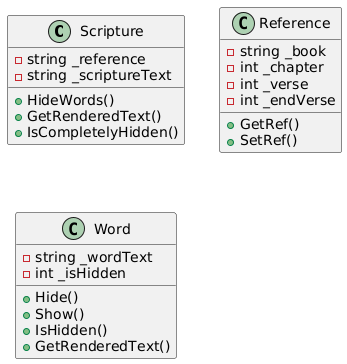

The diagram above was rendered by PlantUML. Its source (embedded in the PNG):
@startuml
class Scripture {
-string _reference
-string _scriptureText

+HideWords()
+GetRenderedText()
+IsCompletelyHidden()
}

class Reference {
-string _book
-int _chapter
-int _verse
-int _endVerse

+GetRef()
+SetRef()
}

class Word {
-string _wordText
-int _isHidden

+Hide()
+Show()
+IsHidden()
+GetRenderedText()

}
@enduml